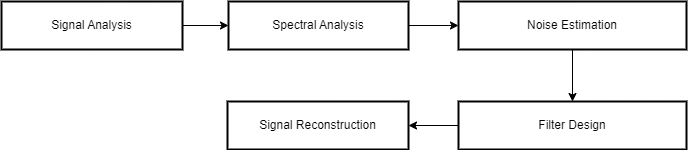

The diagram above was exported from draw.io. Its source (the exported page's mxGraphModel, read from the mxfile embedded in the PNG):
<mxGraphModel dx="1925" dy="497" grid="1" gridSize="10" guides="1" tooltips="1" connect="1" arrows="1" fold="1" page="1" pageScale="1" pageWidth="850" pageHeight="1100" math="0" shadow="0">
  <root>
    <mxCell id="0" />
    <mxCell id="1" parent="0" />
    <mxCell id="2" value="" style="group" vertex="1" connectable="0" parent="1">
      <mxGeometry x="-427" y="760" width="685" height="148" as="geometry" />
    </mxCell>
    <mxCell id="3" style="edgeStyle=orthogonalEdgeStyle;rounded=0;orthogonalLoop=1;jettySize=auto;html=1;exitX=1;exitY=0.5;exitDx=0;exitDy=0;entryX=0;entryY=0.5;entryDx=0;entryDy=0;" edge="1" parent="2" source="4" target="6">
      <mxGeometry relative="1" as="geometry" />
    </mxCell>
    <mxCell id="4" value="Signal Analysis" style="whiteSpace=wrap;strokeWidth=2;" vertex="1" parent="2">
      <mxGeometry width="181" height="48" as="geometry" />
    </mxCell>
    <mxCell id="5" value="" style="edgeStyle=orthogonalEdgeStyle;rounded=0;orthogonalLoop=1;jettySize=auto;html=1;" edge="1" parent="2" source="6" target="8">
      <mxGeometry relative="1" as="geometry" />
    </mxCell>
    <mxCell id="6" value="Spectral Analysis" style="whiteSpace=wrap;strokeWidth=2;" vertex="1" parent="2">
      <mxGeometry x="227" width="180" height="48" as="geometry" />
    </mxCell>
    <mxCell id="7" style="edgeStyle=orthogonalEdgeStyle;rounded=0;orthogonalLoop=1;jettySize=auto;html=1;exitX=0.5;exitY=1;exitDx=0;exitDy=0;entryX=0.5;entryY=0;entryDx=0;entryDy=0;" edge="1" parent="2" source="8" target="10">
      <mxGeometry relative="1" as="geometry" />
    </mxCell>
    <mxCell id="8" value="Noise Estimation" style="whiteSpace=wrap;strokeWidth=2;" vertex="1" parent="2">
      <mxGeometry x="457" width="228" height="48" as="geometry" />
    </mxCell>
    <mxCell id="9" style="edgeStyle=orthogonalEdgeStyle;rounded=0;orthogonalLoop=1;jettySize=auto;html=1;exitX=0;exitY=0.5;exitDx=0;exitDy=0;entryX=1;entryY=0.5;entryDx=0;entryDy=0;" edge="1" parent="2" source="10" target="11">
      <mxGeometry relative="1" as="geometry" />
    </mxCell>
    <mxCell id="10" value="Filter Design" style="whiteSpace=wrap;strokeWidth=2;" vertex="1" parent="2">
      <mxGeometry x="457" y="100" width="228" height="48" as="geometry" />
    </mxCell>
    <mxCell id="11" value="Signal Reconstruction" style="whiteSpace=wrap;strokeWidth=2;" vertex="1" parent="2">
      <mxGeometry x="226" y="100" width="181" height="48" as="geometry" />
    </mxCell>
  </root>
</mxGraphModel>